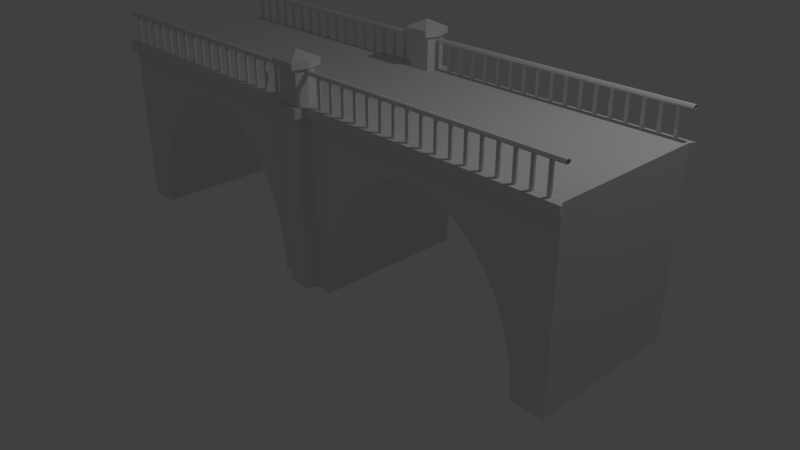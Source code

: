 # Source: most4.blend  (saved by Blender 2.79.0; exported with 4.5.12 LTS)
import bpy
from mathutils import Matrix  # noqa: F401  (used for matrix-valued properties, if any)

bpy.ops.wm.read_factory_settings(use_empty=True)
scene = bpy.context.scene
scene.name = 'Scene'

# ---- collections
col_collection_1 = bpy.data.collections.new('Collection 1'); scene.collection.children.link(col_collection_1)

# ---- materials (node trees are filled in below, after node groups)
mat_material = bpy.data.materials.new('Material')
mat_material.alpha_threshold = 0.0
mat_material.use_transparent_shadow = False
mat_material.roughness = 0.5
mat_material.line_color = (0.0, 0.0, 0.0, 1.0)

# ---- material node trees

# ---- world
world_world = bpy.data.worlds.new('World'); scene.world = world_world
world_world.color = (0.05088, 0.05088, 0.05088)
world_world.use_sun_shadow = False
world_world.sun_shadow_jitter_overblur = 0.0
world_world.cycles.sampling_method = 'MANUAL'

# ---- cameras
cam_camera = bpy.data.cameras.new('Camera')
cam_camera.clip_end = 100.0
cam_camera.lens = 35.0
cam_camera.sensor_width = 32.0
cam_camera.sensor_height = 18.0
cam_camera.ortho_scale = 7.314
cam_camera.dof.focus_distance = 0.0
cam_camera.dof.aperture_fstop = 128.0

# ---- lights
light_lamp = bpy.data.lights.new('Lamp', 'POINT')
light_lamp.transmission_factor = 0.0
light_lamp.cutoff_distance = 30.0
light_lamp.energy = 100.0
light_lamp.shadow_buffer_clip_start = 1.001
light_lamp.shadow_soft_size = 0.1
light_lamp.shadow_maximum_resolution = 0.006
light_lamp.use_absolute_resolution = True

# ---- meshes
me_cylinder = bpy.data.meshes.new('Cylinder')
me_cylinder.from_pydata([(0.0, 0.02, -0.375), (0.0, 0.02, 0.375), (0.01732, 0.01, -0.375), (0.01732, 0.01, 0.375), (0.01732, -0.01, -0.375), (0.01732, -0.01, 0.375), (-1.748e-09, -0.02, -0.375), (-1.748e-09, -0.02, 0.375), (-0.01732, -0.01, -0.375), (-0.01732, -0.01, 0.375), (-0.01732, 0.01, -0.375), (-0.01732, 0.01, 0.375)], [], [(0, 1, 3, 2), (2, 3, 5, 4), (4, 5, 7, 6), (6, 7, 9, 8), (8, 9, 11, 10), (10, 11, 1, 0)])
me_cylinder.use_remesh_preserve_volume = False
me_cylinder.use_remesh_preserve_attributes = False
me_cylinder.use_mirror_vertex_groups = False
me_cylinder.update()
me_cube = bpy.data.meshes.new('Cube')
me_cube.from_pydata([(-1.0, -1.0, 0.0), (-1.0, -1.0, 1.727), (0.0, -0.9912, 0.0), (-1.0, 1.788e-07, 0.0), (-1.0, 5.96e-08, 1.727), (-1.788e-07, -2.98e-07, 1.727), (-2.98e-08, 0.0, 0.0), (-0.1141, -1.0, -3.231e-07), (-0.04947, -0.9912, -2.384e-07), (-0.8859, -1.0, 8.875e-07), (-0.05258, -0.9912, 1.727), (-0.1215, -1.0, 0.2741), (-0.8785, -1.0, 0.2741), (-0.1435, -1.0, 0.5378), (-0.8565, -1.0, 0.5378), (-0.1791, -1.0, 0.7807), (-0.8209, -1.0, 0.7807), (-0.2271, -1.0, 0.9936), (-0.7729, -1.0, 0.9936), (-0.2856, -1.0, 1.168), (-0.7144, -1.0, 1.168), (-0.3523, -1.0, 1.298), (-0.6477, -1.0, 1.298), (-0.4247, -1.0, 1.378), (-0.5, -1.0, 1.405), (-0.5753, -1.0, 1.378), (-0.1141, 0.0, -3.231e-07), (-0.8859, 0.0, 8.875e-07), (-0.1215, 0.0, 0.2741), (-0.8785, 0.0, 0.2741), (-0.1435, 0.0, 0.5378), (-0.8565, 0.0, 0.5378), (-0.1791, 0.0, 0.7807), (-0.8209, 0.0, 0.7807), (-0.2271, 0.0, 0.9936), (-0.7729, 0.0, 0.9936), (-0.2856, 0.0, 1.168), (-0.7144, 0.0, 1.168), (-0.3523, 0.0, 1.298), (-0.6477, 0.0, 1.298), (-0.4247, 0.0, 1.378), (-0.5, 0.0, 1.405), (-0.5753, 0.0, 1.378), (0.0, -1.124, 1.727), (0.0, -1.124, 0.0), (-0.03966, -1.124, -2.384e-07), (-0.04079, -1.124, 1.727), (0.0, -0.86, 1.727), (-0.0417, -0.86, 1.727), (0.0, -1.124, 2.048), (-0.06447, -0.9909, 2.048), (0.0, -0.86, 2.048), (-0.05258, -0.9912, 2.048), (-0.04079, -1.124, 2.048), (-0.0417, -0.86, 2.048), (-0.04073, -1.124, 1.638), (-1.0, -1.0, 1.638), (-0.05242, -0.9912, 1.638), (0.0, -1.124, 1.638), (-1.01, -1.068, 1.638), (-1.01, -1.068, 1.727), (-0.06216, -1.059, 1.727), (-0.062, -1.059, 1.638), (-0.05031, -1.192, 1.638), (-0.05036, -1.192, 1.727), (0.0, -1.192, 1.727), (0.0, -1.192, 1.638), (-0.06447, -0.9909, 2.107), (0.0, -0.7987, 2.107), (0.0, -0.7987, 2.048), (-0.04853, -0.7987, 2.107), (-0.04853, -0.7987, 2.048), (0.0, -1.185, 2.048), (-0.04719, -1.185, 2.048), (0.0, -1.185, 2.107), (-0.04719, -1.185, 2.107), (0.0, -0.9917, 2.182)], [], [(6, 2, 8, 7, 26), (5, 4, 1, 10, 48, 47), (8, 2, 44, 45), (0, 56, 1, 4, 3), (27, 9, 0, 3), (20, 18, 35, 37), (12, 9, 27, 29), (22, 20, 37, 39), (14, 12, 29, 31), (19, 21, 38, 36), (13, 15, 32, 30), (21, 23, 40, 38), (15, 17, 34, 32), (24, 25, 42, 41), (16, 14, 31, 33), (7, 11, 28, 26), (23, 24, 41, 40), (17, 19, 36, 34), (25, 22, 39, 42), (18, 16, 33, 35), (11, 13, 30, 28), (44, 58, 55, 45), (8, 57, 56, 0, 9, 12, 14, 16, 18, 20, 22, 25, 24, 23, 21, 19, 17, 15, 13, 11, 7), (43, 46, 64, 65), (48, 10, 52, 54), (51, 54, 71, 69), (46, 43, 49, 53), (10, 46, 53, 52), (47, 48, 54, 51), (55, 57, 8, 45), (10, 1, 60, 61), (56, 57, 62, 59), (61, 62, 63, 64), (63, 66, 65, 64), (59, 62, 61, 60), (57, 55, 63, 62), (46, 10, 61, 64), (55, 58, 66, 63), (1, 56, 59, 60), (70, 67, 76), (54, 52, 50, 71), (67, 75, 76), (73, 72, 74, 75), (71, 50, 67, 70), (69, 71, 70, 68), (50, 73, 75, 67), (68, 70, 76), (53, 49, 72, 73), (75, 74, 76), (52, 53, 73, 50)])
_uv = me_cube.uv_layers.new(name='UVMap')
_uv.uv.foreach_set('vector', [0.0, 0.0, 0.0, 0.0, 0.0, 0.0, 0.0, 0.0, 0.0, 0.0, 0.0, 0.0, 0.0, 0.0, 0.0, 0.0, 0.0, 0.0, 0.0, 0.0, 0.0, 0.0, 0.0, 0.0, 0.0, 0.0, 0.0, 0.0, 0.0, 0.0, 0.0, 0.0, 0.0, 0.0, 0.0, 0.0, 0.0, 0.0, 0.0, 0.0, 0.0, 0.0, 0.0, 0.0, 0.0, 0.0, 0.0, 0.0, 0.0, 0.0, 0.0, 0.0, 0.0, 0.0, 0.0, 0.0, 0.0, 0.0, 0.0, 0.0, 0.0, 0.0, 0.0, 0.0, 0.0, 0.0, 0.0, 0.0, 0.0, 0.0, 0.0, 0.0, 0.0, 0.0, 0.0, 0.0, 0.0, 0.0, 0.0, 0.0, 0.0, 0.0, 0.0, 0.0, 0.0, 0.0, 0.0, 0.0, 0.0, 0.0, 0.0, 0.0, 0.0, 0.0, 0.0, 0.0, 0.0, 0.0, 0.0, 0.0, 0.0, 0.0, 0.0, 0.0, 0.0, 0.0, 0.0, 0.0, 0.0, 0.0, 0.0, 0.0, 0.0, 0.0, 0.0, 0.0, 0.0, 0.0, 0.0, 0.0, 0.0, 0.0, 0.0, 0.0, 0.0, 0.0, 0.0, 0.0, 0.0, 0.0, 0.0, 0.0, 0.0, 0.0, 0.0, 0.0, 0.0, 0.0, 0.0, 0.0, 0.0, 0.0, 0.0, 0.0, 0.0, 0.0, 0.0, 0.0, 0.0, 0.0, 0.0, 0.0, 0.0, 0.0, 0.0, 0.0, 0.0, 0.0, 0.0, 0.0, 0.0, 0.0, 0.0, 0.0, 0.0, 0.0, 0.0, 0.0, 0.0, 0.0, 0.0, 0.0, 0.0, 0.0, 0.0, 0.0, 0.0, 0.0, 0.0, 0.0, 0.0, 0.0, 0.0, 0.0, 0.0, 0.0, 0.0, 0.0, 0.0, 0.0, 0.0, 0.0, 0.0, 0.0, 0.0, 0.0, 0.0, 0.0, 0.0, 0.0, 0.0, 0.0, 0.0, 0.0, 0.0, 0.0, 0.0, 0.0, 0.0, 0.0, 0.0, 0.0, 0.0, 0.0, 0.0, 0.0, 0.0, 0.0, 0.0, 0.0, 0.0, 0.0, 0.0, 0.0, 0.0, 0.0, 0.0, 0.0, 0.0, 0.0, 0.0, 0.0, 0.0, 0.0, 0.0, 0.0, 0.0, 0.0, 0.0, 0.0, 0.0, 0.0, 0.0, 0.0, 0.0, 0.0, 0.0, 0.0, 0.0, 0.0, 0.0, 0.0, 0.0, 0.0, 0.0, 0.0, 0.0, 0.0, 0.0, 0.0, 0.0, 0.0, 0.0, 0.0, 0.0, 0.0, 0.0, 0.0, 0.0, 0.0, 0.0, 0.0, 0.0, 0.0, 0.0, 0.0, 0.0, 0.0, 0.0, 0.0, 0.0, 0.0, 0.0, 0.0, 0.0, 0.0, 0.0, 0.0, 0.0, 0.0, 0.0, 0.0, 0.0, 0.0, 0.0, 0.0, 0.0, 0.0, 0.0, 0.0, 0.0, 0.0, 0.0, 0.0, 0.0, 0.0, 0.0, 0.0, 0.0, 0.0, 0.0, 0.0, 0.0, 0.0, 0.0, 0.0, 0.0, 0.0, 0.0, 0.0, 0.0, 0.0, 0.0, 0.0, 0.0, 0.0, 0.0, 0.0, 0.0, 0.0, 0.0, 0.0, 0.0, 0.0, 0.0, 0.0, 0.0, 0.0, 0.0, 0.0, 0.0, 0.0, 0.0, 0.0, 0.0, 0.0, 0.0, 0.0, 0.0, 0.0, 0.0, 0.0, 0.0, 0.0, 0.0, 0.0, 0.0, 0.0, 0.0, 0.0, 0.0, 0.0, 0.0, 0.0, 0.0, 0.0, 0.0, 0.0, 0.0, 0.0, 0.0, 0.0, 0.0, 0.0, 0.0, 0.0, 0.0, 0.0, 0.0, 0.0, 0.0, 0.0, 0.0, 0.0, 0.0, 0.0, 0.0, 0.0, 0.0, 0.0, 0.0, 0.0, 0.0, 0.0, 0.0, 0.0, 0.0, 0.0, 0.0, 0.0, 0.0, 0.0, 0.0, 0.0, 0.0, 0.0, 0.0, 0.0, 0.0, 0.0, 0.0, 0.0, 0.0, 0.0, 0.0, 0.0, 0.0, 0.0, 0.0, 0.0, 0.0, 0.0, 0.0, 0.0, 0.0, 0.0, 0.0, 0.0, 0.0, 0.0, 0.0, 0.0, 0.0, 0.0])
me_cube.materials.append(mat_material)
me_cube.use_remesh_preserve_volume = False
me_cube.use_remesh_preserve_attributes = False
me_cube.use_mirror_vertex_groups = False
me_cube.update()
me_cylinder_001 = bpy.data.meshes.new('Cylinder.001')
me_cylinder_001.from_pydata([(0.0, 0.02, -0.375), (0.0, 0.02, 0.375), (0.01732, 0.01, -0.375), (0.01732, 0.01, 0.375), (0.01732, -0.01, -0.375), (0.01732, -0.01, 0.375), (-1.748e-09, -0.02, -0.375), (-1.748e-09, -0.02, 0.375), (-0.01732, -0.01, -0.375), (-0.01732, -0.01, 0.375), (-0.01732, 0.01, -0.375), (-0.01732, 0.01, 0.375)], [], [(0, 1, 3, 2), (2, 3, 5, 4), (4, 5, 7, 6), (6, 7, 9, 8), (8, 9, 11, 10), (10, 11, 1, 0)])
me_cylinder_001.use_remesh_preserve_volume = False
me_cylinder_001.use_remesh_preserve_attributes = False
me_cylinder_001.use_mirror_vertex_groups = False
me_cylinder_001.update()

# ---- objects
ob_cylinder = bpy.data.objects.new('Cylinder', me_cylinder)
ob_cube = bpy.data.objects.new('Cube', me_cube)
ob_cylinder_001 = bpy.data.objects.new('Cylinder.001', me_cylinder)
ob_cylinder_002 = bpy.data.objects.new('Cylinder.002', me_cylinder_001)
ob_lamp = bpy.data.objects.new('Lamp', light_lamp)
ob_camera = bpy.data.objects.new('Camera', cam_camera)

# ---- transforms, parenting, visibility, modifiers, constraints
ob_cylinder.location = (-5.406, -5.983, 2.927)
ob_cylinder.scale = (2.6, 2.6, 1.034)
ob_cylinder.lineart.crease_threshold = 0.0
ob_cube.location = (5.96e-08, 1.192e-07, 0.0)
ob_cube.scale = (3.61, 1.0, 1.314)
ob_cube.lock_rotations_4d = False
ob_cube.empty_display_type = 'ARROWS'
ob_cube.lineart.crease_threshold = 0.0
_m = ob_cube.modifiers.new('Mirror', 'MIRROR')
_m.use_axis = (True, True, False)
_m.use_clip = True
ob_cylinder_001.location = (-0.3871, -0.9932, 2.441)
ob_cylinder_001.scale = (1.181, 1.181, 0.4699)
ob_cylinder_001.lineart.crease_threshold = 0.0
_m = ob_cylinder_001.modifiers.new('Array', 'ARRAY')
_m.count = 17
_m.constant_offset_displace = (0.0, 0.0, 0.0)
_m.relative_offset_displace = (-4.7, 0.0, 0.0)
_m = ob_cylinder_001.modifiers.new('Mirror', 'MIRROR')
_m.use_axis = (True, True, False)
_m.mirror_object = ob_cube
ob_cylinder_002.location = (-1.881, -0.9927, 2.639)
ob_cylinder_002.rotation_euler = (-0.0, 1.571, 0.0)
ob_cylinder_002.scale = (1.331, 1.743, 4.655)
ob_cylinder_002.lineart.crease_threshold = 0.0
_m = ob_cylinder_002.modifiers.new('Mirror', 'MIRROR')
_m.use_axis = (True, True, False)
_m.mirror_object = ob_cube
ob_lamp.location = (4.076, 1.005, 5.904)
ob_lamp.rotation_euler = (0.6503, 0.05522, 1.866)
ob_lamp.lock_rotations_4d = False
ob_lamp.empty_display_type = 'ARROWS'
ob_lamp.color = (0.0, 0.0, 0.0, 0.0)
ob_lamp.lineart.crease_threshold = 0.0
ob_camera.location = (7.481, -6.508, 5.344)
ob_camera.rotation_euler = (1.109, 0.0, 0.8149)
ob_camera.lock_rotations_4d = False
ob_camera.empty_display_type = 'ARROWS'
ob_camera.color = (0.0, 0.0, 0.0, 0.0)
ob_camera.display_type = 'WIRE'
ob_camera.lineart.crease_threshold = 0.0

# ---- collection membership
col_collection_1.objects.link(ob_cylinder)
col_collection_1.objects.link(ob_cube)
col_collection_1.objects.link(ob_cylinder_001)
col_collection_1.objects.link(ob_cylinder_002)
col_collection_1.objects.link(ob_lamp)
col_collection_1.objects.link(ob_camera)

# ---- scene / render settings (as saved in the file)
scene.camera = ob_camera
scene.frame_start = 1; scene.frame_end = 250; scene.frame_set(1)
scene.render.engine = 'BLENDER_EEVEE_NEXT'
scene.render.resolution_percentage = 50
scene.render.dither_intensity = 0.0
scene.cycles.use_denoising = False
scene.cycles.samples = 128
scene.cycles.sampling_pattern = 'TABULATED_SOBOL'
scene.cycles.use_adaptive_sampling = False
scene.cycles.use_light_tree = False
scene.cycles.blur_glossy = 0.0
scene.cycles.sample_clamp_indirect = 0.0
scene.view_settings.view_transform = 'Standard'
bpy.context.view_layer.update()
